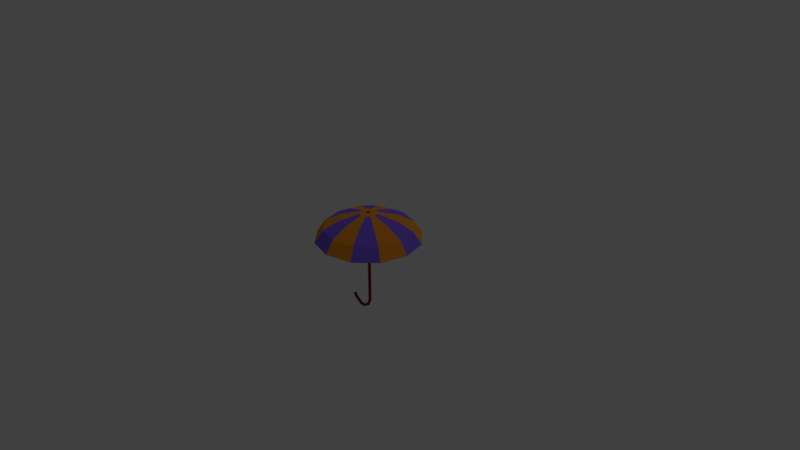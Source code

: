 # Source: Umbrella.blend  (saved by Blender 2.78.0; exported with 4.5.12 LTS)
import bpy
from mathutils import Matrix  # noqa: F401  (used for matrix-valued properties, if any)

bpy.ops.wm.read_factory_settings(use_empty=True)
scene = bpy.context.scene
scene.name = 'Scene'

# ---- collections
col_collection_1 = bpy.data.collections.new('Collection 1'); scene.collection.children.link(col_collection_1)

# ---- materials (node trees are filled in below, after node groups)
mat_dark_red = bpy.data.materials.new('dark_red')
mat_dark_red.alpha_threshold = 0.0
mat_dark_red.roughness = 0.5
mat_orange = bpy.data.materials.new('orange')
mat_orange.alpha_threshold = 0.0
mat_orange.roughness = 0.5
mat_orange.line_color = (0.0, 0.0, 0.0, 1.0)
mat_blue = bpy.data.materials.new('blue')
mat_blue.alpha_threshold = 0.0
mat_blue.roughness = 0.5

# ---- node groups
ng_less_more_slider = bpy.data.node_groups.new('Less/More Slider', 'ShaderNodeTree')
_s = ng_less_more_slider.interface.new_socket(name='Color', in_out='OUTPUT', socket_type='NodeSocketColor')
_s.default_value = (0.0, 0.0, 0.0, 0.0)
_s = ng_less_more_slider.interface.new_socket(name='Reflection or Inverted Gloss', in_out='INPUT', socket_type='NodeSocketColor')
_s.default_value = (0.8, 0.8, 0.8, 1.0)
_s = ng_less_more_slider.interface.new_socket(name='Less/More', in_out='INPUT', socket_type='NodeSocketFloat')
_s.subtype = 'FACTOR'
_s.min_value = -1.0
_s.max_value = 1.0
_N = ng_less_more_slider.nodes; _L = ng_less_more_slider.links
n0 = _N.new('ShaderNodeMath'); n0.name = 'Math.001'; n0.location = (70, 226)
n1 = _N.new('NodeGroupOutput'); n1.name = 'Group Output'; n1.location = (500, 0)
n2 = _N.new('ShaderNodeMix'); n2.name = 'Mix'; n2.location = (300, 66)
n2.data_type = 'RGBA'
n2.blend_type = 'OVERLAY'
n2.inputs[0].default_value = 1.0
n3 = _N.new('ShaderNodeMath'); n3.name = 'Math'; n3.location = (-124, 214)
n3.operation = 'MULTIPLY'
n4 = _N.new('NodeGroupInput'); n4.name = 'Group Input'; n4.location = (-472, -32)
n4.width = 176
_L.new(n3.outputs[0], n0.inputs[0])
_L.new(n0.outputs[0], n2.inputs[6])
_L.new(n2.outputs[2], n1.inputs[0])
_L.new(n4.outputs[1], n3.inputs[0])
_L.new(n4.outputs[0], n2.inputs[7])
n1.is_active_output = True
ng_metal_color = bpy.data.node_groups.new('Metal Color', 'ShaderNodeTree')
_s = ng_metal_color.interface.new_socket(name='Iron', in_out='OUTPUT', socket_type='NodeSocketColor')
_s.default_value = (0.5, 0.5, 0.5, 1.0)
_s = ng_metal_color.interface.new_socket(name='Silver', in_out='OUTPUT', socket_type='NodeSocketColor')
_s.default_value = (0.5, 0.5, 0.5, 1.0)
_s = ng_metal_color.interface.new_socket(name='Aluminum', in_out='OUTPUT', socket_type='NodeSocketColor')
_s.default_value = (0.913, 0.921, 0.925, 1.0)
_s = ng_metal_color.interface.new_socket(name='Gold', in_out='OUTPUT', socket_type='NodeSocketColor')
_s.default_value = (1.0, 0.766, 0.336, 1.0)
_s = ng_metal_color.interface.new_socket(name='Copper', in_out='OUTPUT', socket_type='NodeSocketColor')
_s.default_value = (0.955, 0.637, 0.538, 1.0)
_s = ng_metal_color.interface.new_socket(name='Chromium', in_out='OUTPUT', socket_type='NodeSocketColor')
_s.default_value = (0.55, 0.556, 0.554, 1.0)
_s = ng_metal_color.interface.new_socket(name='Nickel', in_out='OUTPUT', socket_type='NodeSocketColor')
_s.default_value = (0.66, 0.609, 0.526, 1.0)
_s = ng_metal_color.interface.new_socket(name='Titanium', in_out='OUTPUT', socket_type='NodeSocketColor')
_s.default_value = (0.542, 0.497, 0.449, 1.0)
_s = ng_metal_color.interface.new_socket(name='Cobalt', in_out='OUTPUT', socket_type='NodeSocketColor')
_s.default_value = (0.662, 0.655, 0.534, 1.0)
_s = ng_metal_color.interface.new_socket(name='Platinum', in_out='OUTPUT', socket_type='NodeSocketColor')
_s.default_value = (0.672, 0.637, 0.585, 1.0)
_N = ng_metal_color.nodes; _L = ng_metal_color.links
n0 = _N.new('NodeGroupOutput'); n0.name = 'Group Output'; n0.location = (200, 0)
n1 = _N.new('NodeGroupInput'); n1.name = 'Group Input'; n1.location = (-306, -4)
n2 = _N.new('ShaderNodeRGB'); n2.name = 'RGB'; n2.location = (-36, 762)
n2.outputs[0].default_value = (0.56, 0.57, 0.58, 1.0)
n3 = _N.new('ShaderNodeRGB'); n3.name = 'RGB.001'; n3.location = (-42, 568)
n3.outputs[0].default_value = (0.972, 0.96, 0.915, 1.0)
n4 = _N.new('ShaderNodeRGB'); n4.name = 'RGB.002'; n4.location = (-39, 368)
n4.outputs[0].default_value = (0.913, 0.921, 0.925, 1.0)
n5 = _N.new('ShaderNodeRGB'); n5.name = 'RGB.003'; n5.location = (-35, 179)
n5.outputs[0].default_value = (1.0, 0.766, 0.336, 1.0)
n6 = _N.new('ShaderNodeRGB'); n6.name = 'RGB.004'; n6.location = (-32, -11)
n6.outputs[0].default_value = (0.955, 0.637, 0.538, 1.0)
n7 = _N.new('ShaderNodeRGB'); n7.name = 'RGB.005'; n7.location = (-37, -199)
n7.outputs[0].default_value = (0.55, 0.556, 0.554, 1.0)
n8 = _N.new('ShaderNodeRGB'); n8.name = 'RGB.006'; n8.location = (-42, -389)
n8.outputs[0].default_value = (0.66, 0.609, 0.526, 1.0)
n9 = _N.new('ShaderNodeRGB'); n9.name = 'RGB.007'; n9.location = (-52, -589)
n9.outputs[0].default_value = (0.542, 0.497, 0.449, 1.0)
n10 = _N.new('ShaderNodeRGB'); n10.name = 'RGB.008'; n10.location = (-50, -785)
n10.outputs[0].default_value = (0.662, 0.655, 0.534, 1.0)
n11 = _N.new('ShaderNodeRGB'); n11.name = 'RGB.009'; n11.location = (-48, -973)
n11.outputs[0].default_value = (0.672, 0.637, 0.585, 1.0)
_L.new(n2.outputs[0], n0.inputs[0])
_L.new(n3.outputs[0], n0.inputs[1])
_L.new(n4.outputs[0], n0.inputs[2])
_L.new(n5.outputs[0], n0.inputs[3])
_L.new(n6.outputs[0], n0.inputs[4])
_L.new(n7.outputs[0], n0.inputs[5])
_L.new(n8.outputs[0], n0.inputs[6])
_L.new(n9.outputs[0], n0.inputs[7])
_L.new(n10.outputs[0], n0.inputs[8])
_L.new(n11.outputs[0], n0.inputs[9])
n0.is_active_output = True
ng_fresnel_001 = bpy.data.node_groups.new('Fresnel.001', 'ShaderNodeTree')
_s = ng_fresnel_001.interface.new_socket(name='Fac', in_out='OUTPUT', socket_type='NodeSocketFloat')
_s.subtype = 'FACTOR'
_s.min_value = 0.0
_s.max_value = 1.0
_s = ng_fresnel_001.interface.new_socket(name='Rim', in_out='OUTPUT', socket_type='NodeSocketFloat')
_s.min_value = 0.0
_s.max_value = 0.0
_s = ng_fresnel_001.interface.new_socket(name='Roughness', in_out='INPUT', socket_type='NodeSocketFloat')
_s.subtype = 'FACTOR'
_s.min_value = 0.0
_s.max_value = 1.0
_s = ng_fresnel_001.interface.new_socket(name='Normal', in_out='INPUT', socket_type='NodeSocketVector')
_s.min_value = -1.0
_s.max_value = 1.0
_s.hide_value = True
_s = ng_fresnel_001.interface.new_socket(name='IOR', in_out='INPUT', socket_type='NodeSocketFloat')
_s.default_value = 1.45
_s.min_value = 0.0
_s.max_value = 1000.0
_s = ng_fresnel_001.interface.new_socket(name='Rim Effect', in_out='INPUT', socket_type='NodeSocketFloat')
_s.default_value = 0.7
_s.min_value = 0.0
_s.max_value = 1.0
_N = ng_fresnel_001.nodes; _L = ng_fresnel_001.links
n0 = _N.new('ShaderNodeBump'); n0.name = 'Bump'; n0.location = (-246, 132)
n0.inputs[1].default_value = 0.1
n0.inputs[2].default_value = 1.0
n1 = _N.new('NodeGroupOutput'); n1.name = 'Group Output'; n1.location = (683, 2)
n2 = _N.new('ShaderNodeFresnel'); n2.name = 'Fresnel.001'; n2.location = (243, -107)
n2.inputs[0].default_value = 1.45
n3 = _N.new('ShaderNodeMath'); n3.name = 'Math'; n3.location = (463, 34)
n3.operation = 'SUBTRACT'
n4 = _N.new('ShaderNodeMix'); n4.name = 'Mix'; n4.location = (-12, 63)
n4.data_type = 'RGBA'
n5 = _N.new('ShaderNodeFresnel'); n5.name = 'Fresnel'; n5.location = (243, 11)
n6 = _N.new('ShaderNodeNewGeometry'); n6.name = 'Geometry'; n6.location = (-277, -90)
n7 = _N.new('ShaderNodeMath'); n7.name = 'Math.001'; n7.location = (463, -147)
n7.operation = 'POWER'
n7.inputs[1].default_value = 2.0
n8 = _N.new('NodeGroupInput'); n8.name = 'Group Input'; n8.location = (-563, -28)
n9 = _N.new('ShaderNodeLayerWeight'); n9.name = 'Layer Weight'; n9.location = (246, -225)
_L.new(n5.outputs[0], n3.inputs[0])
_L.new(n6.outputs[4], n4.inputs[7])
_L.new(n0.outputs[0], n4.inputs[6])
_L.new(n4.outputs[2], n5.inputs[1])
_L.new(n8.outputs[0], n4.inputs[0])
_L.new(n8.outputs[1], n0.inputs[4])
_L.new(n3.outputs[0], n1.inputs[0])
_L.new(n2.outputs[0], n3.inputs[1])
_L.new(n8.outputs[2], n5.inputs[0])
_L.new(n6.outputs[4], n2.inputs[1])
_L.new(n9.outputs[1], n7.inputs[0])
_L.new(n7.outputs[0], n1.inputs[1])
_L.new(n8.outputs[3], n9.inputs[0])
n1.is_active_output = True
ng_pbr_metallic = bpy.data.node_groups.new('PBR Metallic', 'ShaderNodeTree')
_s = ng_pbr_metallic.interface.new_socket(name='BSDF', in_out='OUTPUT', socket_type='NodeSocketShader')
_s = ng_pbr_metallic.interface.new_socket(name='Base Color', in_out='INPUT', socket_type='NodeSocketColor')
_s.default_value = (0.8, 0.8, 0.8, 1.0)
_s = ng_pbr_metallic.interface.new_socket(name='Rim Color', in_out='INPUT', socket_type='NodeSocketColor')
_s.default_value = (0.8, 0.8, 0.8, 1.0)
_s = ng_pbr_metallic.interface.new_socket(name='IOR', in_out='INPUT', socket_type='NodeSocketFloat')
_s.default_value = 1.45
_s.min_value = 0.0
_s.max_value = 1000.0
_s = ng_pbr_metallic.interface.new_socket(name='Roughness', in_out='INPUT', socket_type='NodeSocketFloat')
_s.subtype = 'FACTOR'
_s.default_value = 0.2
_s.min_value = 0.0
_s.max_value = 1.0
_s = ng_pbr_metallic.interface.new_socket(name='Normal', in_out='INPUT', socket_type='NodeSocketVector')
_s.min_value = -1.0
_s.max_value = 1.0
_s.hide_value = True
_s = ng_pbr_metallic.interface.new_socket(name='Rim Effect', in_out='INPUT', socket_type='NodeSocketFloat')
_s.default_value = 0.7
_s.min_value = 0.0
_s.max_value = 1.0
_N = ng_pbr_metallic.nodes; _L = ng_pbr_metallic.links
n0 = _N.new('NodeGroupOutput'); n0.name = 'Group Output'; n0.location = (631, 0)
n1 = _N.new('ShaderNodeMath'); n1.name = 'Math'; n1.location = (-460, -229)
n1.operation = 'POWER'
n1.inputs[1].default_value = 2.0
n2 = _N.new('ShaderNodeBsdfAnisotropic'); n2.name = 'Glossy BSDF'; n2.location = (431, -6)
n2.distribution = 'GGX'
n3 = _N.new('ShaderNodeMix'); n3.name = 'Mix'; n3.location = (234, 97)
n3.data_type = 'RGBA'
n3.inputs[7].default_value = (0.8, 0.8, 0.8, 1.0)
n4 = _N.new('ShaderNodeMix'); n4.name = 'Mix.001'; n4.location = (47, -204)
n4.data_type = 'RGBA'
n5 = _N.new('ShaderNodeGroup'); n5.name = 'Group.001'; n5.location = (-233, 123)
n5.node_tree = ng_fresnel_001
n6 = _N.new('NodeGroupInput'); n6.name = 'Group Input'; n6.location = (-747, -39)
n7 = _N.new('ShaderNodeMath'); n7.name = 'Math.001'; n7.location = (0, 0)
n7.operation = 'POWER'
_L.new(n3.outputs[2], n2.inputs[0])
_L.new(n5.outputs[0], n3.inputs[0])
_L.new(n6.outputs[0], n4.inputs[6])
_L.new(n2.outputs[0], n0.inputs[0])
_L.new(n4.outputs[2], n3.inputs[6])
_L.new(n5.outputs[1], n4.inputs[0])
_L.new(n6.outputs[1], n4.inputs[7])
_L.new(n6.outputs[2], n5.inputs[2])
_L.new(n6.outputs[3], n1.inputs[0])
_L.new(n1.outputs[0], n5.inputs[0])
_L.new(n6.outputs[4], n5.inputs[1])
_L.new(n6.outputs[4], n2.inputs[4])
_L.new(n6.outputs[5], n5.inputs[3])
_L.new(n1.outputs[0], n7.inputs[0])
_L.new(n7.outputs[0], n2.inputs[1])
n0.is_active_output = True

# ---- material node trees
mat_dark_red.use_nodes = True; mat_dark_red.node_tree.nodes.clear()
_N = mat_dark_red.node_tree.nodes; _L = mat_dark_red.node_tree.links
n0 = _N.new('ShaderNodeOutputMaterial'); n0.name = 'Material Output'; n0.location = (300, 300)
n1 = _N.new('ShaderNodeBsdfDiffuse'); n1.name = 'Diffuse BSDF'; n1.location = (10, 300)
n1.inputs[0].default_value = (0.3172, 0.0275, 0.0275, 1.0)
n1.inputs[1].default_value = 0.8
_L.new(n1.outputs[0], n0.inputs[0])
n0.is_active_output = True
mat_orange.use_nodes = True; mat_orange.node_tree.nodes.clear()
_N = mat_orange.node_tree.nodes; _L = mat_orange.node_tree.links
n0 = _N.new('ShaderNodeOutputMaterial'); n0.name = 'Material Output'; n0.location = (408, 308)
n1 = _N.new('ShaderNodeGroup'); n1.name = 'Group'; n1.location = (-97, 385)
n1.node_tree = ng_less_more_slider
n1.inputs[0].default_value = (0.8, 0.8, 0.8, 1.0)
n1.inputs[1].default_value = 0.0
n2 = _N.new('ShaderNodeGroup'); n2.name = 'Group.001'; n2.location = (-109, 157)
n2.node_tree = ng_metal_color
n3 = _N.new('ShaderNodeGroup'); n3.name = 'Group.003'; n3.location = (142, 154)
n3.node_tree = ng_pbr_metallic
n3.inputs[0].default_value = (0.8, 0.8, 0.8, 1.0)
n3.inputs[1].default_value = (0.8, 0.8, 0.8, 1.0)
n3.inputs[2].default_value = 1.45
n3.inputs[3].default_value = 0.2
n3.inputs[4].default_value = (0.0, 0.0, 0.0)
n3.inputs[5].default_value = 0.7
n4 = _N.new('ShaderNodeBsdfDiffuse'); n4.name = 'Diffuse BSDF'; n4.location = (143, 386)
n4.inputs[0].default_value = (0.8, 0.3092, 0.02293, 1.0)
n4.inputs[1].default_value = 0.6
_L.new(n4.outputs[0], n0.inputs[0])
n0.is_active_output = True
mat_blue.use_nodes = True; mat_blue.node_tree.nodes.clear()
_N = mat_blue.node_tree.nodes; _L = mat_blue.node_tree.links
n0 = _N.new('ShaderNodeOutputMaterial'); n0.name = 'Material Output'; n0.location = (300, 300)
n1 = _N.new('ShaderNodeBsdfDiffuse'); n1.name = 'Diffuse BSDF'; n1.location = (10, 300)
n1.inputs[0].default_value = (0.2187, 0.1256, 0.8, 1.0)
n1.inputs[1].default_value = 0.6
_L.new(n1.outputs[0], n0.inputs[0])
n0.is_active_output = True

# ---- world
world_world = bpy.data.worlds.new('World'); scene.world = world_world
world_world.color = (0.05088, 0.05088, 0.05088)
world_world.use_sun_shadow = False
world_world.sun_shadow_jitter_overblur = 0.0
world_world.cycles.sampling_method = 'MANUAL'

# ---- cameras
cam_camera = bpy.data.cameras.new('Camera')
cam_camera.clip_end = 100.0
cam_camera.lens = 35.0
cam_camera.sensor_width = 32.0
cam_camera.sensor_height = 18.0
cam_camera.ortho_scale = 7.314
cam_camera.dof.focus_distance = 0.0

# ---- lights
light_lamp = bpy.data.lights.new('Lamp', 'POINT')
light_lamp.transmission_factor = 0.0
light_lamp.cutoff_distance = 30.0
light_lamp.energy = 100.0
light_lamp.shadow_buffer_clip_start = 1.001
light_lamp.shadow_soft_size = 0.1
light_lamp.shadow_maximum_resolution = 0.006
light_lamp.use_absolute_resolution = True

# ---- meshes
me_cylinder = bpy.data.meshes.new('Cylinder')
me_cylinder.from_pydata([(0.0, 0.7, 0.24), (0.35, 0.6062, 0.24), (0.6062, 0.35, 0.24), (0.7, -3.06e-08, 0.24), (0.6062, -0.35, 0.24), (0.35, -0.6062, 0.24), (1.057e-07, -0.7, 0.24), (-0.35, -0.6062, 0.24), (-0.6062, -0.35, 0.24), (-0.7, -3.254e-07, 0.24), (-0.6062, 0.35, 0.24), (-0.35, 0.6062, 0.24), (0.0, 0.59, 0.405), (0.295, 0.5109, 0.405), (0.5109, 0.295, 0.405), (0.59, -4.14e-08, 0.405), (0.5109, -0.295, 0.405), (0.295, -0.5109, 0.405), (8.908e-08, -0.59, 0.405), (-0.295, -0.5109, 0.405), (-0.5109, -0.295, 0.405), (-0.59, -2.899e-07, 0.405), (-0.5109, 0.295, 0.405), (-0.295, 0.5109, 0.405), (5.355e-09, 0.3779, 0.5159), (0.189, 0.3273, 0.5159), (0.3273, 0.189, 0.5159), (0.3779, -6.044e-08, 0.5159), (0.3273, -0.189, 0.5159), (0.189, -0.3273, 0.5159), (6.242e-08, -0.3779, 0.5159), (-0.189, -0.3273, 0.5159), (-0.3273, -0.189, 0.5159), (-0.3779, -2.196e-07, 0.5159), (-0.3273, 0.189, 0.5159), (-0.189, 0.3273, 0.5159), (1.189e-08, 0.1193, 0.5881), (0.05966, 0.1033, 0.5881), (0.1033, 0.05966, 0.5881), (0.1193, -8.366e-08, 0.5881), (0.1033, -0.05966, 0.5881), (0.05966, -0.1033, 0.5881), (2.991e-08, -0.1193, 0.5881), (-0.05966, -0.1033, 0.5881), (-0.1033, -0.05966, 0.5881), (-0.1193, -1.339e-07, 0.5881), (-0.1033, 0.05966, 0.5881), (-0.05966, 0.1033, 0.5881), (0.0, 0.6917, 0.2345), (0.3458, 0.599, 0.2345), (0.599, 0.3458, 0.2345), (0.6917, -3.06e-08, 0.2345), (0.599, -0.3458, 0.2345), (0.3458, -0.599, 0.2345), (1.057e-07, -0.6917, 0.2345), (-0.3458, -0.599, 0.2345), (-0.599, -0.3458, 0.2345), (-0.6917, -3.254e-07, 0.2345), (-0.599, 0.3458, 0.2345), (-0.3458, 0.599, 0.2345), (0.0, 0.5831, 0.3978), (0.2915, 0.5049, 0.3978), (0.5049, 0.2915, 0.3978), (0.5831, -4.14e-08, 0.3978), (0.5049, -0.2915, 0.3978), (0.2915, -0.5049, 0.3978), (8.908e-08, -0.5831, 0.3978), (-0.2915, -0.5049, 0.3978), (-0.5049, -0.2915, 0.3978), (-0.5831, -2.899e-07, 0.3978), (-0.5049, 0.2915, 0.3978), (-0.2915, 0.5049, 0.3978), (5.355e-09, 0.3741, 0.5067), (0.1871, 0.324, 0.5067), (0.324, 0.1871, 0.5067), (0.3741, -6.044e-08, 0.5067), (0.324, -0.1871, 0.5067), (0.1871, -0.324, 0.5067), (6.242e-08, -0.3741, 0.5067), (-0.1871, -0.324, 0.5067), (-0.324, -0.1871, 0.5067), (-0.3741, -2.196e-07, 0.5067), (-0.324, 0.1871, 0.5067), (-0.1871, 0.324, 0.5067), (1.189e-08, 0.1177, 0.5783), (0.05887, 0.102, 0.5783), (0.102, 0.05887, 0.5783), (0.1177, -8.366e-08, 0.5783), (0.102, -0.05887, 0.5783), (0.05887, -0.102, 0.5783), (2.991e-08, -0.1177, 0.5783), (-0.05887, -0.102, 0.5783), (-0.102, -0.05887, 0.5783), (-0.1177, -1.339e-07, 0.5783), (-0.102, 0.05887, 0.5783), (-0.05887, 0.102, 0.5783), (0.0, 0.02, -0.6), (0.0, 0.02, 0.6), (0.01414, 0.01414, -0.6), (0.01414, 0.01414, 0.6), (0.02, -8.742e-10, -0.6), (0.02, -8.742e-10, 0.6), (0.01414, -0.01414, -0.6), (0.01414, -0.01414, 0.6), (-1.748e-09, -0.02, -0.6), (-1.748e-09, -0.02, 0.6), (-0.01414, -0.01414, -0.6), (-0.01414, -0.01414, 0.6), (-0.02, 2.385e-10, -0.6), (-0.02, 2.385e-10, 0.6), (-0.01414, 0.01414, -0.6), (-0.01414, 0.01414, 0.6), (9.365e-08, 0.02, -0.6866), (0.013, 0.01414, -0.6921), (0.01838, 1.845e-10, -0.6944), (0.013, -0.01414, -0.6921), (9.416e-08, -0.02, -0.6866), (-0.013, -0.01414, -0.681), (-0.01838, -8.202e-10, -0.6787), (-0.013, 0.01414, -0.681), (-0.03459, 0.02, -0.7673), (-0.02678, 0.01414, -0.779), (-0.02354, 1.957e-09, -0.7839), (-0.02678, -0.01414, -0.779), (-0.03459, -0.02, -0.7673), (-0.0424, -0.01414, -0.7555), (-0.04564, -1.41e-09, -0.7506), (-0.0424, 0.01414, -0.7555), (-0.112, 0.02, -0.8185), (-0.1125, 0.01414, -0.8327), (-0.1128, 3.624e-09, -0.8385), (-0.1125, -0.01414, -0.8327), (-0.112, -0.02, -0.8185), (-0.1114, -0.01414, -0.8044), (-0.1112, -6.334e-10, -0.7986), (-0.1114, 0.01414, -0.8044), (-0.1772, 0.02, -0.8159), (-0.1851, 0.01414, -0.8276), (-0.1884, 3.261e-09, -0.8325), (-0.1851, -0.01414, -0.8276), (-0.1772, -0.02, -0.8159), (-0.1692, -0.01414, -0.8042), (-0.1659, -7.017e-11, -0.7994), (-0.1692, 0.01414, -0.8042), (-0.2719, 0.02, -0.7515), (-0.2836, 0.01414, -0.7594), (-0.2885, 1.718e-09, -0.7627), (-0.2836, -0.01414, -0.7594), (-0.2719, -0.02, -0.7515), (-0.2601, -0.01414, -0.7436), (-0.2553, -1.653e-10, -0.7404), (-0.2601, 0.01414, -0.7436), (-0.3039, 0.02, -0.7037), (-0.3157, 0.01414, -0.7116), (-0.3205, 2.196e-09, -0.7149), (-0.3157, -0.01414, -0.7116), (-0.3039, -0.02, -0.7037), (-0.2922, -0.01414, -0.6958), (-0.2873, 3.128e-10, -0.6926), (-0.2922, 0.01414, -0.6958)], [], [(18, 30, 31, 19), (1, 13, 14, 2), (8, 20, 21, 9), (5, 17, 18, 6), (2, 14, 15, 3), (9, 21, 22, 10), (6, 18, 19, 7), (3, 15, 16, 4), (10, 22, 23, 11), (0, 12, 13, 1), (7, 19, 20, 8), (4, 16, 17, 5), (11, 23, 12, 0), (30, 42, 43, 31), (15, 27, 28, 16), (22, 34, 35, 23), (12, 24, 25, 13), (19, 31, 32, 20), (16, 28, 29, 17), (23, 35, 24, 12), (13, 25, 26, 14), (20, 32, 33, 21), (17, 29, 30, 18), (14, 26, 27, 15), (21, 33, 34, 22), (36, 47, 46, 45, 44, 43, 42, 41, 40, 39, 38, 37), (27, 39, 40, 28), (34, 46, 47, 35), (24, 36, 37, 25), (31, 43, 44, 32), (28, 40, 41, 29), (35, 47, 36, 24), (25, 37, 38, 26), (32, 44, 45, 33), (29, 41, 42, 30), (26, 38, 39, 27), (33, 45, 46, 34), (66, 67, 79, 78), (49, 50, 62, 61), (56, 57, 69, 68), (53, 54, 66, 65), (50, 51, 63, 62), (57, 58, 70, 69), (54, 55, 67, 66), (51, 52, 64, 63), (58, 59, 71, 70), (48, 49, 61, 60), (55, 56, 68, 67), (52, 53, 65, 64), (59, 48, 60, 71), (78, 79, 91, 90), (63, 64, 76, 75), (70, 71, 83, 82), (60, 61, 73, 72), (67, 68, 80, 79), (64, 65, 77, 76), (71, 60, 72, 83), (61, 62, 74, 73), (68, 69, 81, 80), (65, 66, 78, 77), (62, 63, 75, 74), (69, 70, 82, 81), (84, 85, 86, 87, 88, 89, 90, 91, 92, 93, 94, 95), (75, 76, 88, 87), (82, 83, 95, 94), (72, 73, 85, 84), (79, 80, 92, 91), (76, 77, 89, 88), (83, 72, 84, 95), (73, 74, 86, 85), (80, 81, 93, 92), (77, 78, 90, 89), (74, 75, 87, 86), (81, 82, 94, 93), (0, 1, 49, 48), (1, 2, 50, 49), (2, 3, 51, 50), (3, 4, 52, 51), (4, 5, 53, 52), (5, 6, 54, 53), (6, 7, 55, 54), (7, 8, 56, 55), (8, 9, 57, 56), (9, 10, 58, 57), (10, 11, 59, 58), (11, 0, 48, 59), (96, 97, 99, 98), (98, 99, 101, 100), (100, 101, 103, 102), (102, 103, 105, 104), (104, 105, 107, 106), (106, 107, 109, 108), (99, 97, 111, 109, 107, 105, 103, 101), (108, 109, 111, 110), (110, 111, 97, 96), (108, 110, 119, 118), (118, 119, 127, 126), (98, 100, 114, 113), (104, 106, 117, 116), (110, 96, 112, 119), (96, 98, 113, 112), (100, 102, 115, 114), (106, 108, 118, 117), (102, 104, 116, 115), (121, 122, 130, 129), (116, 117, 125, 124), (114, 115, 123, 122), (112, 113, 121, 120), (119, 112, 120, 127), (117, 118, 126, 125), (115, 116, 124, 123), (113, 114, 122, 121), (135, 128, 136, 143), (126, 127, 135, 134), (124, 125, 133, 132), (122, 123, 131, 130), (120, 121, 129, 128), (127, 120, 128, 135), (125, 126, 134, 133), (123, 124, 132, 131), (138, 139, 147, 146), (133, 134, 142, 141), (131, 132, 140, 139), (129, 130, 138, 137), (134, 135, 143, 142), (132, 133, 141, 140), (130, 131, 139, 138), (128, 129, 137, 136), (150, 151, 159, 158), (136, 137, 145, 144), (143, 136, 144, 151), (141, 142, 150, 149), (139, 140, 148, 147), (137, 138, 146, 145), (142, 143, 151, 150), (140, 141, 149, 148), (152, 153, 154, 155, 156, 157, 158, 159), (148, 149, 157, 156), (146, 147, 155, 154), (144, 145, 153, 152), (151, 144, 152, 159), (149, 150, 158, 157), (147, 148, 156, 155), (145, 146, 154, 153)])
me_cylinder.polygons.foreach_set('material_index', [2, 1, 2, 1, 2, 1, 2, 1, 2, 2, 1, 2, 1, 2, 1, 2, 2, 1, 2, 1, 1, 2, 1, 2, 1, 1, 1, 2, 2, 1, 2, 1, 1, 2, 1, 2, 1, 2, 1, 2, 1, 2, 1, 2, 1, 2, 2, 1, 2, 1, 2, 1, 2, 2, 1, 2, 1, 1, 2, 1, 2, 1, 1, 1, 2, 2, 1, 2, 1, 1, 2, 1, 2, 1, 2, 1, 2, 1, 2, 1, 2, 1, 2, 1, 2, 1, 0, 0, 0, 0, 0, 0, 0, 0, 0, 0, 0, 0, 0, 0, 0, 0, 0, 0, 0, 0, 0, 0, 0, 0, 0, 0, 0, 0, 0, 0, 0, 0, 0, 0, 0, 0, 0, 0, 0, 0, 0, 0, 0, 0, 0, 0, 0, 0, 0, 0, 0, 0, 0, 0, 0, 0, 0, 0])
me_cylinder.materials.append(mat_dark_red)
me_cylinder.materials.append(mat_orange)
me_cylinder.materials.append(mat_blue)
me_cylinder.use_remesh_preserve_volume = False
me_cylinder.use_remesh_preserve_attributes = False
me_cylinder.use_mirror_vertex_groups = False
me_cylinder.update()

# ---- objects
ob_umbrella = bpy.data.objects.new('umbrella', me_cylinder)
ob_lamp = bpy.data.objects.new('Lamp', light_lamp)
ob_camera = bpy.data.objects.new('Camera', cam_camera)

# ---- transforms, parenting, visibility, modifiers, constraints
ob_umbrella.location = (0.0, 0.0, 0.0)
ob_umbrella.lineart.crease_threshold = 0.0
ob_lamp.location = (4.076, 1.005, 5.904)
ob_lamp.rotation_euler = (0.6503, 0.05522, 1.866)
ob_lamp.lock_rotations_4d = False
ob_lamp.empty_display_type = 'ARROWS'
ob_lamp.color = (0.0, 0.0, 0.0, 0.0)
ob_lamp.lineart.crease_threshold = 0.0
ob_camera.location = (7.481, -6.508, 5.344)
ob_camera.rotation_euler = (1.109, 0.0, 0.8149)
ob_camera.lock_rotations_4d = False
ob_camera.empty_display_type = 'ARROWS'
ob_camera.color = (0.0, 0.0, 0.0, 0.0)
ob_camera.display_type = 'WIRE'
ob_camera.lineart.crease_threshold = 0.0

# ---- collection membership
col_collection_1.objects.link(ob_umbrella)
col_collection_1.objects.link(ob_lamp)
col_collection_1.objects.link(ob_camera)

# ---- scene / render settings (as saved in the file)
scene.camera = ob_camera
scene.frame_start = 1; scene.frame_end = 250; scene.frame_set(1)
scene.render.engine = 'CYCLES'
scene.render.image_settings.color_depth = '16'
scene.render.resolution_percentage = 25
scene.render.dither_intensity = 0.0
scene.cycles.use_denoising = False
scene.cycles.samples = 128
scene.cycles.sampling_pattern = 'TABULATED_SOBOL'
scene.cycles.light_sampling_threshold = 0.0
scene.cycles.use_adaptive_sampling = False
scene.cycles.use_light_tree = False
scene.cycles.blur_glossy = 0.5
scene.cycles.sample_clamp_indirect = 0.0
scene.view_settings.view_transform = 'Standard'
bpy.context.view_layer.update()
